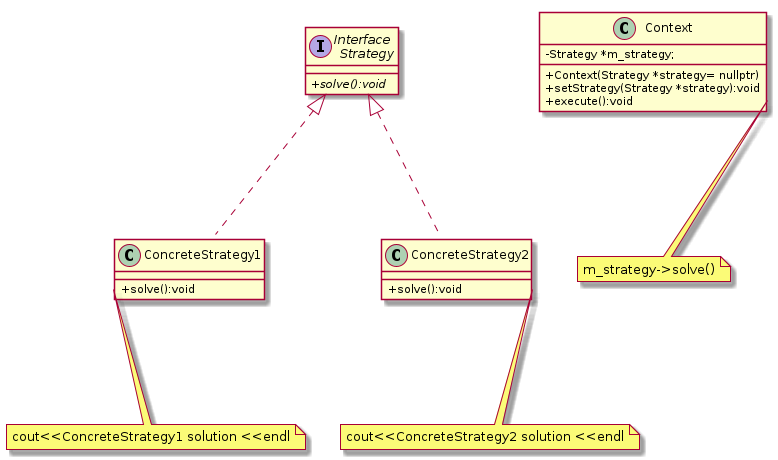

The diagram above was rendered by PlantUML. Its source (embedded in the PNG):
@startuml
skinparam classAttributeIconSize 0

interface "Interface \n Strategy" as Strategy
{
+{abstract}solve():void
}

class ConcreteStrategy1
{
    +solve():void
}

class ConcreteStrategy2
{
    +solve():void
}

ConcreteStrategy1 -up..|> Strategy
ConcreteStrategy2 -up..|> Strategy


class Context
{
    -Strategy *m_strategy;
    +Context(Strategy *strategy= nullptr)
    +setStrategy(Strategy *strategy):void
    +execute():void
}

note "m_strategy->solve()"  as ContextExecute
ContextExecute -up..Context::execute


note "cout<<ConcreteStrategy2 solution <<endl" as ConcreteStrategy2Solve
ConcreteStrategy2Solve -up..ConcreteStrategy2::solve


note "cout<<ConcreteStrategy1 solution <<endl" as ConcreteStrategy1Solve
ConcreteStrategy1Solve -up..ConcreteStrategy1::solve

@enduml